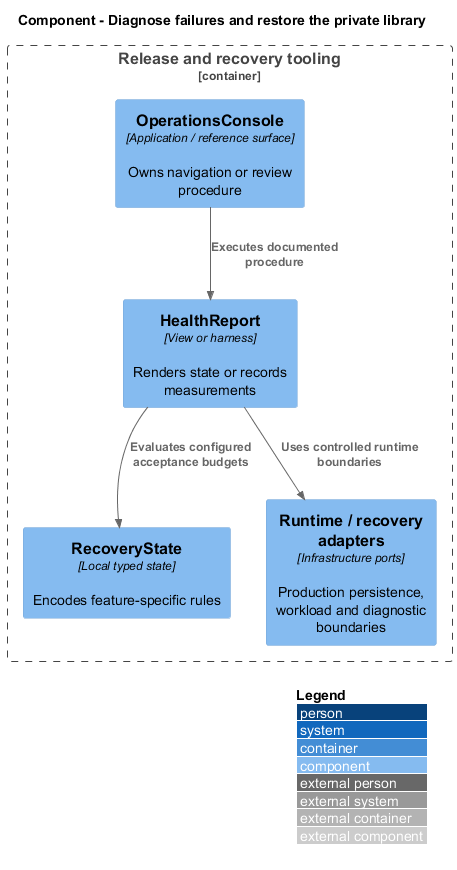

The diagram above was rendered by PlantUML. Its source (embedded in the PNG):
@startuml
!include <C4/C4_Component>
LAYOUT_WITH_LEGEND()
title Component - Diagnose failures and restore the private library
Container_Boundary(surface, "Release and recovery tooling") {
Component(page, "OperationsConsole", "Application / reference surface", "Owns navigation or review procedure")
Component(view, "HealthReport", "View or harness", "Renders state or records measurements")
Component(state, "RecoveryState", "Local typed state", "Encodes feature-specific rules")
Component(adapter, "Runtime / recovery adapters", "Infrastructure ports", "Production persistence, workload and diagnostic boundaries")
}
Rel(page, view, "Executes documented procedure")
Rel(view, state, "Evaluates configured acceptance budgets")
Rel(view, adapter, "Uses controlled runtime boundaries")
@enduml